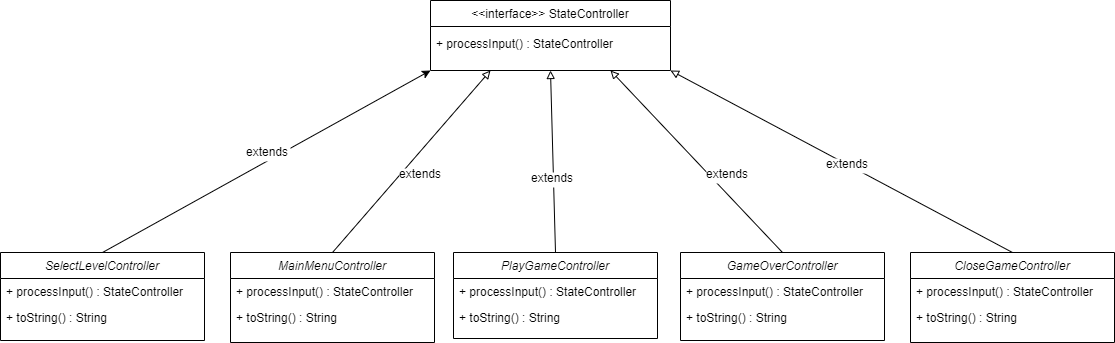

The diagram above was exported from draw.io. Its source (the exported page's mxGraphModel, read from the mxfile embedded in the PNG):
<mxGraphModel dx="3056" dy="1306" grid="1" gridSize="10" guides="1" tooltips="1" connect="1" arrows="1" fold="1" page="1" pageScale="1" pageWidth="850" pageHeight="1100" math="0" shadow="0">
  <root>
    <mxCell id="A2E3ntnbd83vtPnn8bv_-0" />
    <mxCell id="A2E3ntnbd83vtPnn8bv_-1" parent="A2E3ntnbd83vtPnn8bv_-0" />
    <mxCell id="9Jtd-1ScKhZRbzjehmVx-127" style="edgeStyle=none;rounded=0;orthogonalLoop=1;jettySize=auto;html=1;exitX=0.5;exitY=0;exitDx=0;exitDy=0;endArrow=block;endFill=0;entryX=0.25;entryY=1;entryDx=0;entryDy=0;" parent="A2E3ntnbd83vtPnn8bv_-1" source="9Jtd-1ScKhZRbzjehmVx-12" edge="1" target="9Jtd-1ScKhZRbzjehmVx-17">
      <mxGeometry relative="1" as="geometry">
        <mxPoint x="30" y="240" as="targetPoint" />
      </mxGeometry>
    </mxCell>
    <mxCell id="9Jtd-1ScKhZRbzjehmVx-129" style="edgeStyle=none;rounded=0;orthogonalLoop=1;jettySize=auto;html=1;exitX=0.5;exitY=0;exitDx=0;exitDy=0;endArrow=block;endFill=0;entryX=0.5;entryY=1;entryDx=0;entryDy=0;" parent="A2E3ntnbd83vtPnn8bv_-1" source="9Jtd-1ScKhZRbzjehmVx-100" edge="1" target="9Jtd-1ScKhZRbzjehmVx-17">
      <mxGeometry relative="1" as="geometry">
        <mxPoint x="80" y="240" as="targetPoint" />
      </mxGeometry>
    </mxCell>
    <mxCell id="9Jtd-1ScKhZRbzjehmVx-130" style="edgeStyle=none;rounded=0;orthogonalLoop=1;jettySize=auto;html=1;exitX=0.5;exitY=0;exitDx=0;exitDy=0;endArrow=block;endFill=0;entryX=0.75;entryY=1;entryDx=0;entryDy=0;" parent="A2E3ntnbd83vtPnn8bv_-1" source="9Jtd-1ScKhZRbzjehmVx-41" edge="1" target="9Jtd-1ScKhZRbzjehmVx-17">
      <mxGeometry relative="1" as="geometry">
        <mxPoint x="332" y="332" as="sourcePoint" />
        <mxPoint x="130" y="240" as="targetPoint" />
      </mxGeometry>
    </mxCell>
    <mxCell id="9Jtd-1ScKhZRbzjehmVx-131" value="extends" style="text;align=left;verticalAlign=top;spacingLeft=4;spacingRight=4;overflow=hidden;rotatable=0;points=[[0,0.5],[1,0.5]];portConstraint=eastwest;labelBackgroundColor=#ffffff;" parent="A2E3ntnbd83vtPnn8bv_-1" vertex="1">
      <mxGeometry x="-167" y="240" width="60" height="26" as="geometry" />
    </mxCell>
    <mxCell id="9Jtd-1ScKhZRbzjehmVx-133" value="extends" style="text;align=left;verticalAlign=top;spacingLeft=4;spacingRight=4;overflow=hidden;rotatable=0;points=[[0,0.5],[1,0.5]];portConstraint=eastwest;labelBackgroundColor=#ffffff;" parent="A2E3ntnbd83vtPnn8bv_-1" vertex="1">
      <mxGeometry x="-35" y="244" width="60" height="26" as="geometry" />
    </mxCell>
    <mxCell id="9Jtd-1ScKhZRbzjehmVx-134" value="extends" style="text;align=left;verticalAlign=top;spacingLeft=4;spacingRight=4;overflow=hidden;rotatable=0;points=[[0,0.5],[1,0.5]];portConstraint=eastwest;labelBackgroundColor=#ffffff;" parent="A2E3ntnbd83vtPnn8bv_-1" vertex="1">
      <mxGeometry x="140" y="240" width="60" height="26" as="geometry" />
    </mxCell>
    <mxCell id="9Jtd-1ScKhZRbzjehmVx-140" style="edgeStyle=none;rounded=0;orthogonalLoop=1;jettySize=auto;html=1;exitX=0.5;exitY=0;exitDx=0;exitDy=0;endArrow=block;endFill=0;entryX=1;entryY=1;entryDx=0;entryDy=0;" parent="A2E3ntnbd83vtPnn8bv_-1" source="9Jtd-1ScKhZRbzjehmVx-135" edge="1" target="9Jtd-1ScKhZRbzjehmVx-17">
      <mxGeometry relative="1" as="geometry">
        <mxPoint x="180" y="240" as="targetPoint" />
      </mxGeometry>
    </mxCell>
    <mxCell id="9Jtd-1ScKhZRbzjehmVx-139" value="extends" style="text;align=left;verticalAlign=top;spacingLeft=4;spacingRight=4;overflow=hidden;rotatable=0;points=[[0,0.5],[1,0.5]];portConstraint=eastwest;labelBackgroundColor=#ffffff;" parent="A2E3ntnbd83vtPnn8bv_-1" vertex="1">
      <mxGeometry x="260" y="230" width="60" height="26" as="geometry" />
    </mxCell>
    <mxCell id="9Jtd-1ScKhZRbzjehmVx-143" style="edgeStyle=none;rounded=0;orthogonalLoop=1;jettySize=auto;html=1;entryX=0.75;entryY=1;entryDx=0;entryDy=0;endArrow=block;endFill=0;" parent="A2E3ntnbd83vtPnn8bv_-1" edge="1">
      <mxGeometry relative="1" as="geometry">
        <mxPoint x="152.5" y="240" as="sourcePoint" />
        <mxPoint x="152.5" y="240" as="targetPoint" />
      </mxGeometry>
    </mxCell>
    <mxCell id="9Jtd-1ScKhZRbzjehmVx-18" value="+ processInput() : StateController" style="text;align=left;verticalAlign=top;spacingLeft=4;spacingRight=4;overflow=hidden;rotatable=0;points=[[0,0.5],[1,0.5]];portConstraint=eastwest;" parent="A2E3ntnbd83vtPnn8bv_-1" vertex="1">
      <mxGeometry x="-130" y="110" width="240" height="26" as="geometry" />
    </mxCell>
    <mxCell id="hC3N2Ni2Eiw22SiRImMB-2" style="edgeStyle=none;rounded=0;orthogonalLoop=1;jettySize=auto;html=1;exitX=0.5;exitY=0;exitDx=0;exitDy=0;entryX=0;entryY=1;entryDx=0;entryDy=0;" edge="1" parent="A2E3ntnbd83vtPnn8bv_-1" source="9Jtd-1ScKhZRbzjehmVx-95" target="9Jtd-1ScKhZRbzjehmVx-17">
      <mxGeometry relative="1" as="geometry" />
    </mxCell>
    <mxCell id="hC3N2Ni2Eiw22SiRImMB-3" value="extends" style="text;align=left;verticalAlign=top;spacingLeft=4;spacingRight=4;overflow=hidden;rotatable=0;points=[[0,0.5],[1,0.5]];portConstraint=eastwest;labelBackgroundColor=#ffffff;" vertex="1" parent="A2E3ntnbd83vtPnn8bv_-1">
      <mxGeometry x="-320" y="218" width="60" height="26" as="geometry" />
    </mxCell>
    <mxCell id="9Jtd-1ScKhZRbzjehmVx-100" value="PlayGameController" style="swimlane;fontStyle=2;align=center;verticalAlign=top;childLayout=stackLayout;horizontal=1;startSize=26;horizontalStack=0;resizeParent=1;resizeLast=0;collapsible=1;marginBottom=0;rounded=0;shadow=0;strokeWidth=1;" parent="A2E3ntnbd83vtPnn8bv_-1" vertex="1">
      <mxGeometry x="-107" y="332" width="204" height="86" as="geometry">
        <mxRectangle x="230" y="140" width="160" height="26" as="alternateBounds" />
      </mxGeometry>
    </mxCell>
    <mxCell id="9Jtd-1ScKhZRbzjehmVx-114" value="+ processInput() : StateController" style="text;align=left;verticalAlign=top;spacingLeft=4;spacingRight=4;overflow=hidden;rotatable=0;points=[[0,0.5],[1,0.5]];portConstraint=eastwest;" parent="9Jtd-1ScKhZRbzjehmVx-100" vertex="1">
      <mxGeometry y="26" width="204" height="26" as="geometry" />
    </mxCell>
    <mxCell id="9Jtd-1ScKhZRbzjehmVx-115" value="+ toString() : String" style="text;align=left;verticalAlign=top;spacingLeft=4;spacingRight=4;overflow=hidden;rotatable=0;points=[[0,0.5],[1,0.5]];portConstraint=eastwest;rounded=0;shadow=0;html=0;" parent="9Jtd-1ScKhZRbzjehmVx-100" vertex="1">
      <mxGeometry y="52" width="204" height="26" as="geometry" />
    </mxCell>
    <mxCell id="9Jtd-1ScKhZRbzjehmVx-12" value="MainMenuController" style="swimlane;fontStyle=2;align=center;verticalAlign=top;childLayout=stackLayout;horizontal=1;startSize=26;horizontalStack=0;resizeParent=1;resizeLast=0;collapsible=1;marginBottom=0;rounded=0;shadow=0;strokeWidth=1;" parent="A2E3ntnbd83vtPnn8bv_-1" vertex="1">
      <mxGeometry x="-330" y="332" width="204" height="90" as="geometry">
        <mxRectangle x="230" y="140" width="160" height="26" as="alternateBounds" />
      </mxGeometry>
    </mxCell>
    <mxCell id="9Jtd-1ScKhZRbzjehmVx-13" value="+ processInput() : StateController" style="text;align=left;verticalAlign=top;spacingLeft=4;spacingRight=4;overflow=hidden;rotatable=0;points=[[0,0.5],[1,0.5]];portConstraint=eastwest;" parent="9Jtd-1ScKhZRbzjehmVx-12" vertex="1">
      <mxGeometry y="26" width="204" height="26" as="geometry" />
    </mxCell>
    <mxCell id="9Jtd-1ScKhZRbzjehmVx-14" value="+ toString() : String" style="text;align=left;verticalAlign=top;spacingLeft=4;spacingRight=4;overflow=hidden;rotatable=0;points=[[0,0.5],[1,0.5]];portConstraint=eastwest;rounded=0;shadow=0;html=0;" parent="9Jtd-1ScKhZRbzjehmVx-12" vertex="1">
      <mxGeometry y="52" width="204" height="26" as="geometry" />
    </mxCell>
    <mxCell id="9Jtd-1ScKhZRbzjehmVx-41" value="GameOverController" style="swimlane;fontStyle=2;align=center;verticalAlign=top;childLayout=stackLayout;horizontal=1;startSize=26;horizontalStack=0;resizeParent=1;resizeLast=0;collapsible=1;marginBottom=0;rounded=0;shadow=0;strokeWidth=1;" parent="A2E3ntnbd83vtPnn8bv_-1" vertex="1">
      <mxGeometry x="120" y="332" width="204" height="88" as="geometry">
        <mxRectangle x="230" y="140" width="160" height="26" as="alternateBounds" />
      </mxGeometry>
    </mxCell>
    <mxCell id="9Jtd-1ScKhZRbzjehmVx-120" value="+ processInput() : StateController" style="text;align=left;verticalAlign=top;spacingLeft=4;spacingRight=4;overflow=hidden;rotatable=0;points=[[0,0.5],[1,0.5]];portConstraint=eastwest;" parent="9Jtd-1ScKhZRbzjehmVx-41" vertex="1">
      <mxGeometry y="26" width="204" height="26" as="geometry" />
    </mxCell>
    <mxCell id="9Jtd-1ScKhZRbzjehmVx-121" value="+ toString() : String" style="text;align=left;verticalAlign=top;spacingLeft=4;spacingRight=4;overflow=hidden;rotatable=0;points=[[0,0.5],[1,0.5]];portConstraint=eastwest;rounded=0;shadow=0;html=0;" parent="9Jtd-1ScKhZRbzjehmVx-41" vertex="1">
      <mxGeometry y="52" width="204" height="26" as="geometry" />
    </mxCell>
    <mxCell id="9Jtd-1ScKhZRbzjehmVx-135" value="CloseGameController" style="swimlane;fontStyle=2;align=center;verticalAlign=top;childLayout=stackLayout;horizontal=1;startSize=26;horizontalStack=0;resizeParent=1;resizeLast=0;collapsible=1;marginBottom=0;rounded=0;shadow=0;strokeWidth=1;" parent="A2E3ntnbd83vtPnn8bv_-1" vertex="1">
      <mxGeometry x="350" y="332" width="204" height="90" as="geometry">
        <mxRectangle x="230" y="140" width="160" height="26" as="alternateBounds" />
      </mxGeometry>
    </mxCell>
    <mxCell id="9Jtd-1ScKhZRbzjehmVx-136" value="+ processInput() : StateController" style="text;align=left;verticalAlign=top;spacingLeft=4;spacingRight=4;overflow=hidden;rotatable=0;points=[[0,0.5],[1,0.5]];portConstraint=eastwest;" parent="9Jtd-1ScKhZRbzjehmVx-135" vertex="1">
      <mxGeometry y="26" width="204" height="26" as="geometry" />
    </mxCell>
    <mxCell id="9Jtd-1ScKhZRbzjehmVx-137" value="+ toString() : String" style="text;align=left;verticalAlign=top;spacingLeft=4;spacingRight=4;overflow=hidden;rotatable=0;points=[[0,0.5],[1,0.5]];portConstraint=eastwest;rounded=0;shadow=0;html=0;" parent="9Jtd-1ScKhZRbzjehmVx-135" vertex="1">
      <mxGeometry y="52" width="204" height="26" as="geometry" />
    </mxCell>
    <mxCell id="9Jtd-1ScKhZRbzjehmVx-95" value="SelectLevelController" style="swimlane;fontStyle=2;align=center;verticalAlign=top;childLayout=stackLayout;horizontal=1;startSize=26;horizontalStack=0;resizeParent=1;resizeLast=0;collapsible=1;marginBottom=0;rounded=0;shadow=0;strokeWidth=1;" parent="A2E3ntnbd83vtPnn8bv_-1" vertex="1">
      <mxGeometry x="-560" y="332" width="204" height="88" as="geometry">
        <mxRectangle x="230" y="140" width="160" height="26" as="alternateBounds" />
      </mxGeometry>
    </mxCell>
    <mxCell id="9Jtd-1ScKhZRbzjehmVx-112" value="+ processInput() : StateController" style="text;align=left;verticalAlign=top;spacingLeft=4;spacingRight=4;overflow=hidden;rotatable=0;points=[[0,0.5],[1,0.5]];portConstraint=eastwest;" parent="9Jtd-1ScKhZRbzjehmVx-95" vertex="1">
      <mxGeometry y="26" width="204" height="26" as="geometry" />
    </mxCell>
    <mxCell id="9Jtd-1ScKhZRbzjehmVx-113" value="+ toString() : String" style="text;align=left;verticalAlign=top;spacingLeft=4;spacingRight=4;overflow=hidden;rotatable=0;points=[[0,0.5],[1,0.5]];portConstraint=eastwest;rounded=0;shadow=0;html=0;" parent="9Jtd-1ScKhZRbzjehmVx-95" vertex="1">
      <mxGeometry y="52" width="204" height="26" as="geometry" />
    </mxCell>
    <mxCell id="9Jtd-1ScKhZRbzjehmVx-17" value="&lt;&lt;interface&gt;&gt; StateController" style="swimlane;fontStyle=0;align=center;verticalAlign=top;childLayout=stackLayout;horizontal=1;startSize=26;horizontalStack=0;resizeParent=1;resizeLast=0;collapsible=1;marginBottom=0;rounded=0;shadow=0;strokeWidth=1;" parent="A2E3ntnbd83vtPnn8bv_-1" vertex="1">
      <mxGeometry x="-130" y="80" width="240" height="70" as="geometry">
        <mxRectangle x="130" y="380" width="160" height="26" as="alternateBounds" />
      </mxGeometry>
    </mxCell>
  </root>
</mxGraphModel>